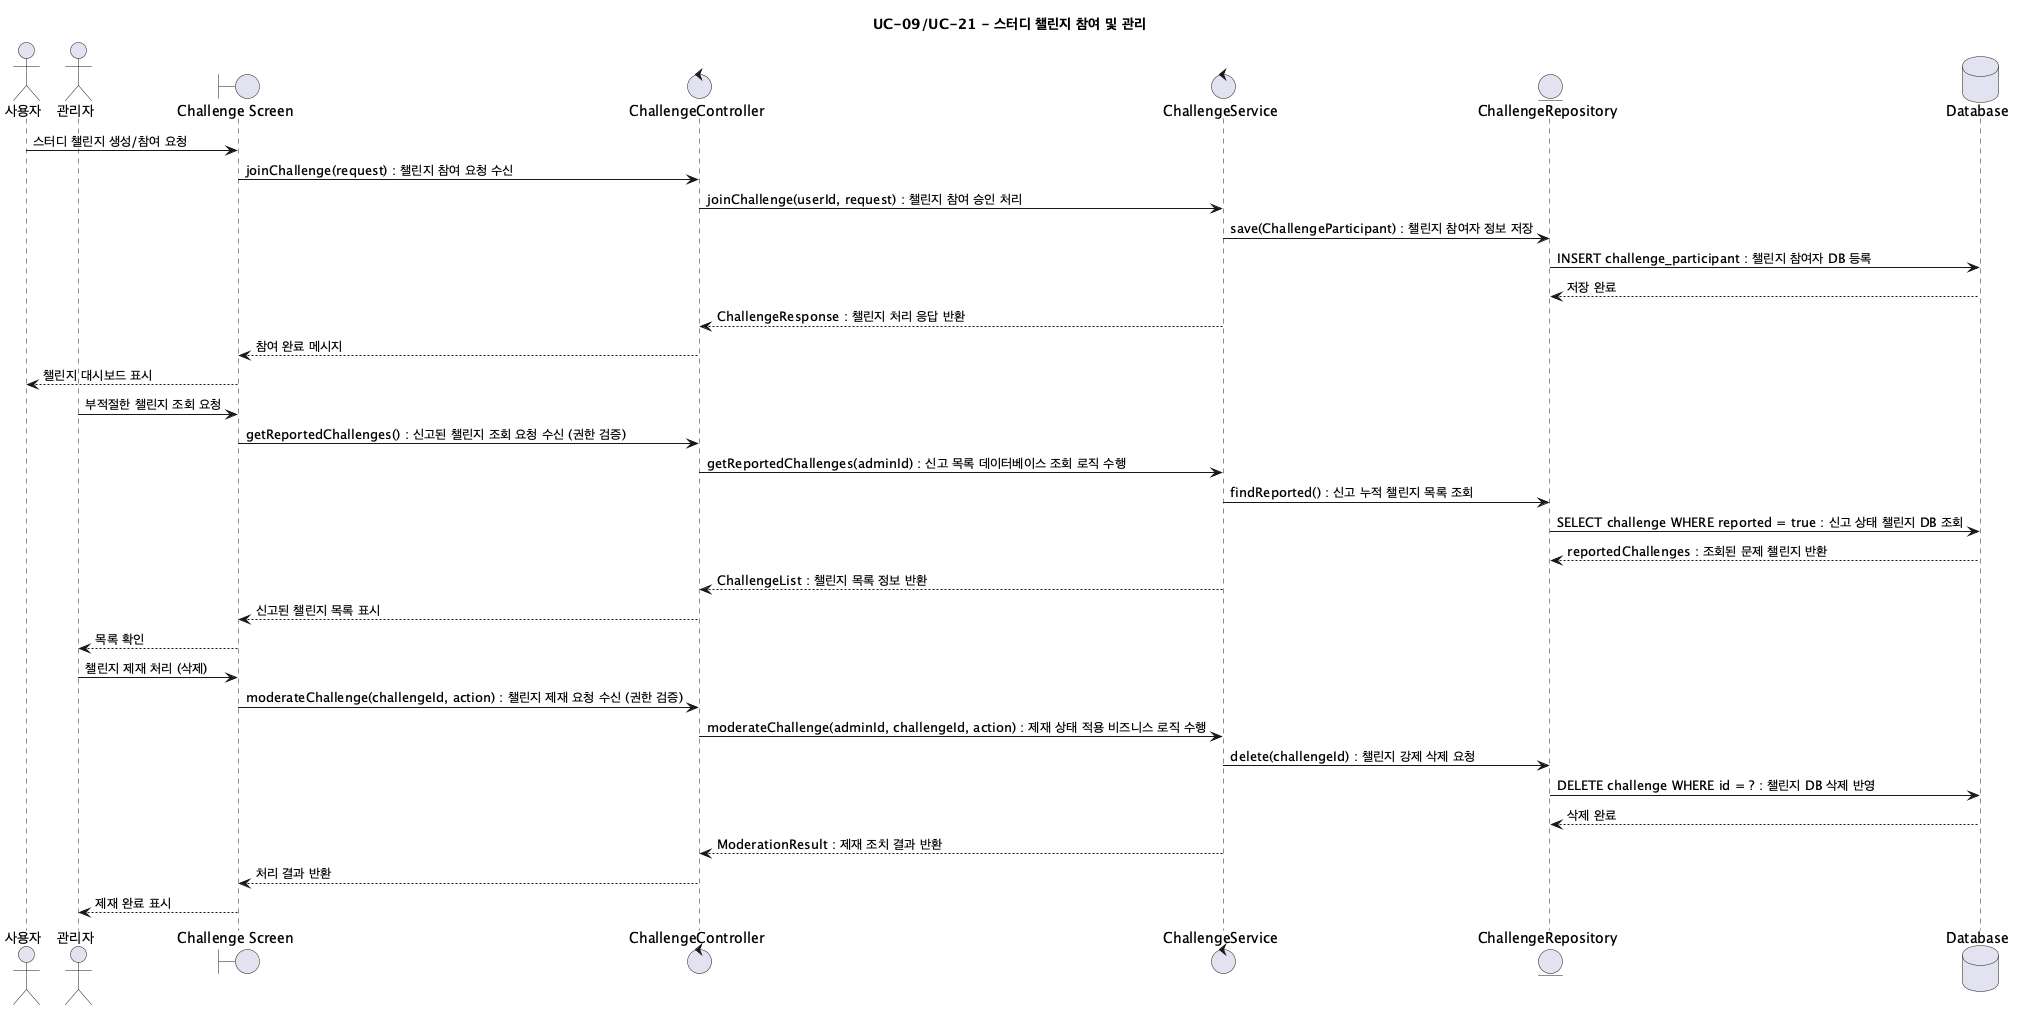

The diagram above was rendered by PlantUML. Its source (embedded in the PNG):
@startuml UC09-21_StudyChallenge
title UC-09/UC-21 - 스터디 챌린지 참여 및 관리

actor "사용자" as User
actor "관리자" as Admin
boundary "Challenge Screen" as UI
control "ChallengeController" as ChallengeController
control "ChallengeService" as ChallengeService
entity "ChallengeRepository" as ChallengeRepository
database "Database" as DB

User -> UI: 스터디 챌린지 생성/참여 요청
UI -> ChallengeController: joinChallenge(request) : 챌린지 참여 요청 수신
ChallengeController -> ChallengeService: joinChallenge(userId, request) : 챌린지 참여 승인 처리
ChallengeService -> ChallengeRepository: save(ChallengeParticipant) : 챌린지 참여자 정보 저장
ChallengeRepository -> DB: INSERT challenge_participant : 챌린지 참여자 DB 등록
DB --> ChallengeRepository: 저장 완료
ChallengeService --> ChallengeController: ChallengeResponse : 챌린지 처리 응답 반환
ChallengeController --> UI: 참여 완료 메시지
UI --> User: 챌린지 대시보드 표시

Admin -> UI: 부적절한 챌린지 조회 요청
UI -> ChallengeController: getReportedChallenges() : 신고된 챌린지 조회 요청 수신 (권한 검증)
ChallengeController -> ChallengeService: getReportedChallenges(adminId) : 신고 목록 데이터베이스 조회 로직 수행
ChallengeService -> ChallengeRepository: findReported() : 신고 누적 챌린지 목록 조회
ChallengeRepository -> DB: SELECT challenge WHERE reported = true : 신고 상태 챌린지 DB 조회
DB --> ChallengeRepository: reportedChallenges : 조회된 문제 챌린지 반환
ChallengeService --> ChallengeController: ChallengeList : 챌린지 목록 정보 반환
ChallengeController --> UI: 신고된 챌린지 목록 표시
UI --> Admin: 목록 확인

Admin -> UI: 챌린지 제재 처리 (삭제)
UI -> ChallengeController: moderateChallenge(challengeId, action) : 챌린지 제재 요청 수신 (권한 검증)
ChallengeController -> ChallengeService: moderateChallenge(adminId, challengeId, action) : 제재 상태 적용 비즈니스 로직 수행
ChallengeService -> ChallengeRepository: delete(challengeId) : 챌린지 강제 삭제 요청
ChallengeRepository -> DB: DELETE challenge WHERE id = ? : 챌린지 DB 삭제 반영
DB --> ChallengeRepository: 삭제 완료
ChallengeService --> ChallengeController: ModerationResult : 제재 조치 결과 반환
ChallengeController --> UI: 처리 결과 반환
UI --> Admin: 제재 완료 표시
@enduml